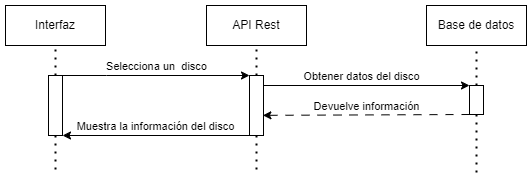

The diagram above was exported from draw.io. Its source (the exported page's mxGraphModel, read from the mxfile embedded in the PNG):
<mxGraphModel dx="1050" dy="629" grid="1" gridSize="10" guides="1" tooltips="1" connect="1" arrows="1" fold="1" page="1" pageScale="1" pageWidth="827" pageHeight="1169" math="0" shadow="0">
  <root>
    <mxCell id="2pS3B-9P-I-vYNI4uSdF-0" />
    <mxCell id="2pS3B-9P-I-vYNI4uSdF-1" parent="2pS3B-9P-I-vYNI4uSdF-0" />
    <mxCell id="2pS3B-9P-I-vYNI4uSdF-2" value="Interfaz" style="rounded=0;whiteSpace=wrap;html=1;" parent="2pS3B-9P-I-vYNI4uSdF-1" vertex="1">
      <mxGeometry x="79" y="30" width="100" height="40" as="geometry" />
    </mxCell>
    <mxCell id="2pS3B-9P-I-vYNI4uSdF-3" value="" style="endArrow=none;dashed=1;html=1;dashPattern=1 3;strokeWidth=2;rounded=0;entryX=0.5;entryY=1;entryDx=0;entryDy=0;exitX=0.5;exitY=0;exitDx=0;exitDy=0;" parent="2pS3B-9P-I-vYNI4uSdF-1" source="2pS3B-9P-I-vYNI4uSdF-9" target="2pS3B-9P-I-vYNI4uSdF-2" edge="1">
      <mxGeometry width="50" height="50" relative="1" as="geometry">
        <mxPoint x="129" y="120" as="sourcePoint" />
        <mxPoint x="128.3" y="80" as="targetPoint" />
      </mxGeometry>
    </mxCell>
    <mxCell id="2pS3B-9P-I-vYNI4uSdF-4" value="API Rest" style="rounded=0;whiteSpace=wrap;html=1;" parent="2pS3B-9P-I-vYNI4uSdF-1" vertex="1">
      <mxGeometry x="280" y="30" width="100" height="40" as="geometry" />
    </mxCell>
    <mxCell id="2pS3B-9P-I-vYNI4uSdF-5" value="" style="endArrow=none;dashed=1;html=1;dashPattern=1 3;strokeWidth=2;rounded=0;exitX=0.5;exitY=0;exitDx=0;exitDy=0;" parent="2pS3B-9P-I-vYNI4uSdF-1" source="2pS3B-9P-I-vYNI4uSdF-13" target="2pS3B-9P-I-vYNI4uSdF-4" edge="1">
      <mxGeometry width="50" height="50" relative="1" as="geometry">
        <mxPoint x="330" y="120" as="sourcePoint" />
        <mxPoint x="329.29999999999995" y="80" as="targetPoint" />
      </mxGeometry>
    </mxCell>
    <mxCell id="2pS3B-9P-I-vYNI4uSdF-6" value="Base de datos" style="rounded=0;whiteSpace=wrap;html=1;" parent="2pS3B-9P-I-vYNI4uSdF-1" vertex="1">
      <mxGeometry x="500" y="30" width="100" height="40" as="geometry" />
    </mxCell>
    <mxCell id="2pS3B-9P-I-vYNI4uSdF-7" value="" style="endArrow=none;dashed=1;html=1;dashPattern=1 3;strokeWidth=2;rounded=0;exitX=0.5;exitY=0;exitDx=0;exitDy=0;" parent="2pS3B-9P-I-vYNI4uSdF-1" source="2pS3B-9P-I-vYNI4uSdF-16" target="2pS3B-9P-I-vYNI4uSdF-6" edge="1">
      <mxGeometry width="50" height="50" relative="1" as="geometry">
        <mxPoint x="550.0000000000002" y="140" as="sourcePoint" />
        <mxPoint x="549.3" y="80" as="targetPoint" />
      </mxGeometry>
    </mxCell>
    <mxCell id="2pS3B-9P-I-vYNI4uSdF-8" style="edgeStyle=orthogonalEdgeStyle;rounded=0;orthogonalLoop=1;jettySize=auto;html=1;dashed=1;dashPattern=1 3;strokeColor=default;strokeWidth=2;align=center;verticalAlign=middle;fontFamily=Helvetica;fontSize=11;fontColor=default;labelBackgroundColor=default;endArrow=none;endFill=0;curved=0;" parent="2pS3B-9P-I-vYNI4uSdF-1" source="2pS3B-9P-I-vYNI4uSdF-9" edge="1">
      <mxGeometry relative="1" as="geometry">
        <mxPoint x="129" y="200" as="targetPoint" />
      </mxGeometry>
    </mxCell>
    <mxCell id="4oDb_CjgKgG5_X378lYB-0" value="Selecciona un&amp;nbsp; disco" style="edgeStyle=orthogonalEdgeStyle;rounded=0;orthogonalLoop=1;jettySize=auto;html=1;entryX=0;entryY=0;entryDx=0;entryDy=0;verticalAlign=bottom;" parent="2pS3B-9P-I-vYNI4uSdF-1" source="2pS3B-9P-I-vYNI4uSdF-9" target="2pS3B-9P-I-vYNI4uSdF-13" edge="1">
      <mxGeometry relative="1" as="geometry">
        <Array as="points">
          <mxPoint x="180" y="100" />
          <mxPoint x="180" y="100" />
        </Array>
      </mxGeometry>
    </mxCell>
    <mxCell id="2pS3B-9P-I-vYNI4uSdF-9" value="" style="rounded=0;whiteSpace=wrap;html=1;" parent="2pS3B-9P-I-vYNI4uSdF-1" vertex="1">
      <mxGeometry x="122" y="100" width="14" height="60" as="geometry" />
    </mxCell>
    <mxCell id="2pS3B-9P-I-vYNI4uSdF-10" value="Obtener datos del disco" style="edgeStyle=orthogonalEdgeStyle;rounded=0;orthogonalLoop=1;jettySize=auto;html=1;entryX=0;entryY=0;entryDx=0;entryDy=0;verticalAlign=bottom;exitX=1;exitY=0;exitDx=0;exitDy=0;" parent="2pS3B-9P-I-vYNI4uSdF-1" source="2pS3B-9P-I-vYNI4uSdF-13" target="2pS3B-9P-I-vYNI4uSdF-16" edge="1">
      <mxGeometry relative="1" as="geometry">
        <Array as="points">
          <mxPoint x="337" y="110" />
          <mxPoint x="543" y="110" />
        </Array>
        <mxPoint x="337" y="110" as="sourcePoint" />
        <mxPoint x="542" y="123" as="targetPoint" />
      </mxGeometry>
    </mxCell>
    <mxCell id="2pS3B-9P-I-vYNI4uSdF-11" style="edgeStyle=orthogonalEdgeStyle;rounded=0;orthogonalLoop=1;jettySize=auto;html=1;dashed=1;dashPattern=1 3;strokeColor=default;strokeWidth=2;align=center;verticalAlign=middle;fontFamily=Helvetica;fontSize=11;fontColor=default;labelBackgroundColor=default;endArrow=none;endFill=0;curved=0;" parent="2pS3B-9P-I-vYNI4uSdF-1" source="2pS3B-9P-I-vYNI4uSdF-13" edge="1">
      <mxGeometry relative="1" as="geometry">
        <mxPoint x="330" y="200" as="targetPoint" />
      </mxGeometry>
    </mxCell>
    <mxCell id="2pS3B-9P-I-vYNI4uSdF-12" value="Muestra la información del disco" style="edgeStyle=orthogonalEdgeStyle;rounded=0;orthogonalLoop=1;jettySize=auto;html=1;entryX=1;entryY=1;entryDx=0;entryDy=0;exitX=0;exitY=1;exitDx=0;exitDy=0;verticalAlign=bottom;" parent="2pS3B-9P-I-vYNI4uSdF-1" source="2pS3B-9P-I-vYNI4uSdF-13" target="2pS3B-9P-I-vYNI4uSdF-9" edge="1">
      <mxGeometry relative="1" as="geometry">
        <Array as="points">
          <mxPoint x="136" y="160" />
        </Array>
      </mxGeometry>
    </mxCell>
    <mxCell id="2pS3B-9P-I-vYNI4uSdF-13" value="" style="rounded=0;whiteSpace=wrap;html=1;" parent="2pS3B-9P-I-vYNI4uSdF-1" vertex="1">
      <mxGeometry x="323" y="100" width="14" height="60" as="geometry" />
    </mxCell>
    <mxCell id="2pS3B-9P-I-vYNI4uSdF-14" value="Devuelve información" style="edgeStyle=orthogonalEdgeStyle;rounded=0;orthogonalLoop=1;jettySize=auto;html=1;verticalAlign=bottom;exitX=0;exitY=1;exitDx=0;exitDy=0;dashed=1;dashPattern=8 8;entryX=0.957;entryY=0.664;entryDx=0;entryDy=0;entryPerimeter=0;" parent="2pS3B-9P-I-vYNI4uSdF-1" source="2pS3B-9P-I-vYNI4uSdF-16" target="2pS3B-9P-I-vYNI4uSdF-13" edge="1">
      <mxGeometry relative="1" as="geometry">
        <Array as="points">
          <mxPoint x="543" y="140" />
          <mxPoint x="336" y="140" />
        </Array>
        <mxPoint x="337" y="154" as="targetPoint" />
        <mxPoint x="542" y="154" as="sourcePoint" />
      </mxGeometry>
    </mxCell>
    <mxCell id="2pS3B-9P-I-vYNI4uSdF-15" style="edgeStyle=orthogonalEdgeStyle;rounded=0;orthogonalLoop=1;jettySize=auto;html=1;dashed=1;dashPattern=1 3;strokeColor=default;strokeWidth=2;align=center;verticalAlign=middle;fontFamily=Helvetica;fontSize=11;fontColor=default;labelBackgroundColor=default;endArrow=none;endFill=0;curved=0;" parent="2pS3B-9P-I-vYNI4uSdF-1" source="2pS3B-9P-I-vYNI4uSdF-16" edge="1">
      <mxGeometry relative="1" as="geometry">
        <mxPoint x="550" y="200" as="targetPoint" />
      </mxGeometry>
    </mxCell>
    <mxCell id="2pS3B-9P-I-vYNI4uSdF-16" value="" style="rounded=0;whiteSpace=wrap;html=1;" parent="2pS3B-9P-I-vYNI4uSdF-1" vertex="1">
      <mxGeometry x="543" y="110" width="14" height="29" as="geometry" />
    </mxCell>
  </root>
</mxGraphModel>